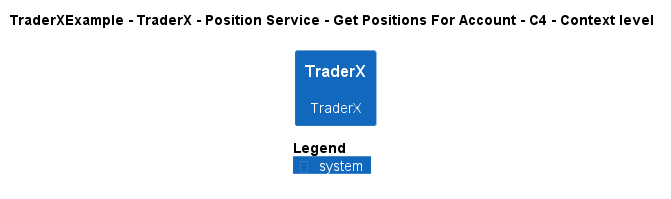

The diagram above was rendered by PlantUML. Its source (embedded in the PNG):
@startuml
!pragma layout smetana
!include ..\..\..\..\..\..\..\.c4s\C4_Context.puml

AddElementTag("c4interflow:lifecycle:new", $bgColor=green, $fontColor=#ffffff, $borderColor=green, $shadowing="False")
AddElementTag("c4interflow:lifecycle:changed", $bgColor=orange, $fontColor=#ffffff, $borderColor=orange, $shadowing="False")
AddElementTag("c4interflow:lifecycle:removed", $bgColor=red, $fontColor=#ffffff, $borderColor=red, $shadowing="False")

AddRelTag("c4interflow:lifecycle:new", $textColor=green, $lineColor=green)
AddRelTag("c4interflow:lifecycle:changed", $textColor=orange, $lineColor=orange)
AddRelTag("c4interflow:lifecycle:removed", $textColor=red, $lineColor=red)

SHOW_PERSON_PORTRAIT()
LAYOUT_TOP_DOWN()

skinparam linetype polyline

title TraderXExample - TraderX - Position Service - Get Positions For Account - C4 - Context level

System(TraderXExample.SoftwareSystems.TraderX, "TraderX", "TraderX")



SHOW_LEGEND()
@enduml